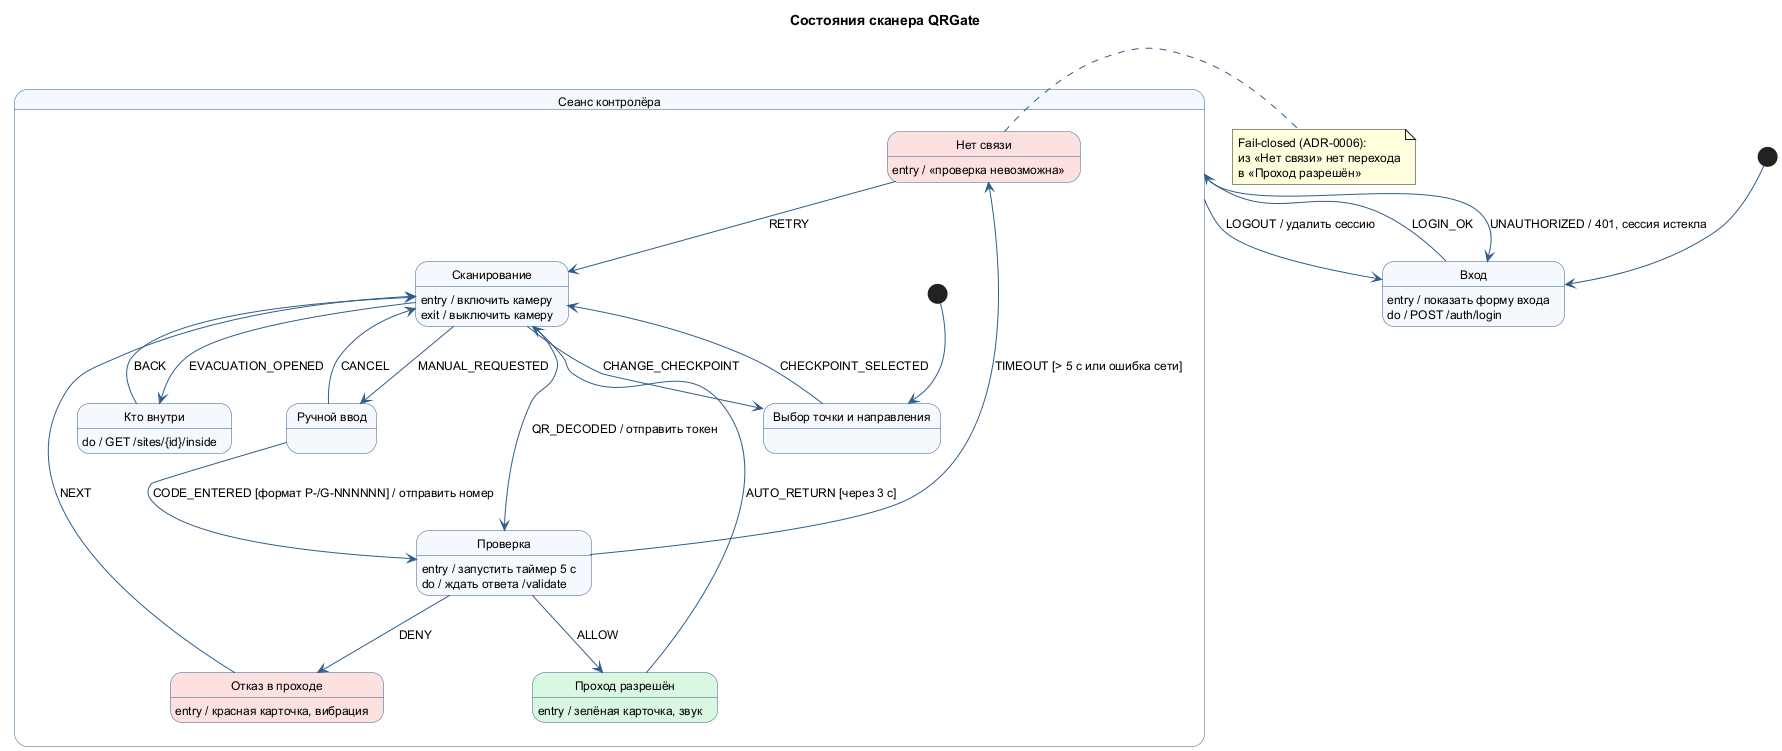

The diagram above was rendered by PlantUML. Its source (embedded in the PNG):
@startuml state-scanner
' Диаграмма состояний сканера (SDD 007; UML-версия модели sdd/models/qrgate-scanner-states.sysml)
' Формат переходов «источник --> цель : СОБЫТИЕ / действие» читается тестом
' apps/scanner/src/state/scannerMachine.test.ts: таблица переходов в коде должна совпадать с диаграммой (ADR-0010).
skinparam defaultFontName "DejaVu Sans"
skinparam defaultFontSize 12
skinparam shadowing false
skinparam state {
  BackgroundColor #F4F8FC
  BorderColor #2F5D8A
  ArrowColor #2F5D8A
}
skinparam state<<ok>> {
  BackgroundColor #D9F7E1
}
skinparam state<<deny>> {
  BackgroundColor #FDE0E0
}

title Состояния сканера QRGate

[*] --> login

state "Вход" as login
login : entry / показать форму входа
login : do / POST /auth/login

state "Сеанс контролёра" as session {
  state "Выбор точки и направления" as selectCheckpoint
  state "Сканирование" as scanning
  scanning : entry / включить камеру
  scanning : exit / выключить камеру
  state "Ручной ввод" as manual
  state "Проверка" as validating
  validating : entry / запустить таймер 5 с
  validating : do / ждать ответа /validate
  state "Проход разрешён" as allowed <<ok>>
  allowed : entry / зелёная карточка, звук
  state "Отказ в проходе" as denied <<deny>>
  denied : entry / красная карточка, вибрация
  state "Нет связи" as offline <<deny>>
  offline : entry / «проверка невозможна»
  state "Кто внутри" as evacuation
  evacuation : do / GET /sites/{id}/inside

  [*] --> selectCheckpoint
  selectCheckpoint --> scanning : CHECKPOINT_SELECTED
  scanning --> validating : QR_DECODED / отправить токен
  scanning --> manual : MANUAL_REQUESTED
  manual --> validating : CODE_ENTERED [формат P-/G-NNNNNN] / отправить номер
  manual --> scanning : CANCEL
  validating --> allowed : ALLOW
  validating --> denied : DENY
  validating --> offline : TIMEOUT [> 5 с или ошибка сети]
  allowed --> scanning : AUTO_RETURN [через 3 с]
  denied --> scanning : NEXT
  offline --> scanning : RETRY
  scanning --> selectCheckpoint : CHANGE_CHECKPOINT
  scanning --> evacuation : EVACUATION_OPENED
  evacuation --> scanning : BACK
}

login --> session : LOGIN_OK
session --> login : UNAUTHORIZED / 401, сессия истекла
session --> login : LOGOUT / удалить сессию

note right of offline
  Fail-closed (ADR-0006):
  из «Нет связи» нет перехода
  в «Проход разрешён»
end note
@enduml